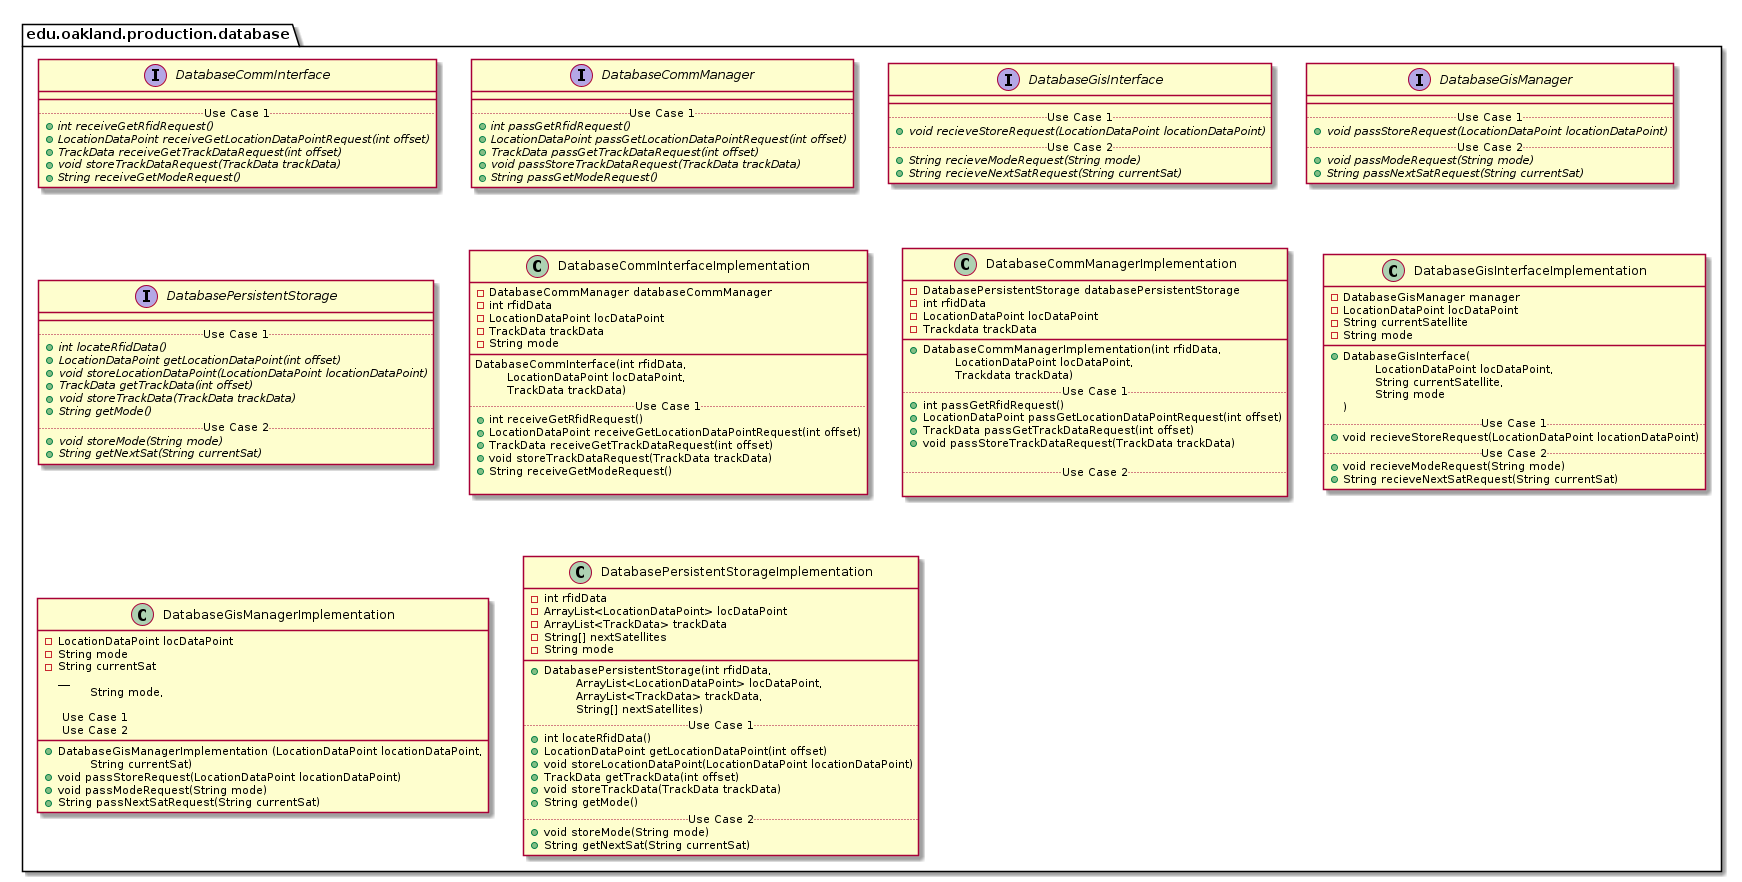

The diagram above was rendered by PlantUML. Its source (embedded in the PNG):
@startuml DatabaseProductionPackage

package edu.oakland.production.database {

}


package edu.oakland.production.database {
    interface DatabaseCommInterface {
        __
        .. Use Case 1 ..
        {abstract} + int receiveGetRfidRequest()
        {abstract} + LocationDataPoint receiveGetLocationDataPointRequest(int offset)
        {abstract} + TrackData receiveGetTrackDataRequest(int offset)
        {abstract} + void storeTrackDataRequest(TrackData trackData)
        {abstract} + String receiveGetModeRequest()
    }
}


package edu.oakland.production.database {
    interface DatabaseCommManager {
        __
        .. Use Case 1 ..
        {abstract} + int passGetRfidRequest()
        {abstract} + LocationDataPoint passGetLocationDataPointRequest(int offset)
        {abstract} + TrackData passGetTrackDataRequest(int offset)
        {abstract} + void passStoreTrackDataRequest(TrackData trackData)
        {abstract} + String passGetModeRequest()
    }
}


package edu.oakland.production.database {
    interface DatabaseGisInterface {
        __
        .. Use Case 1 ..
        {abstract} + void recieveStoreRequest(LocationDataPoint locationDataPoint)
        .. Use Case 2 ..
        {abstract} + String recieveModeRequest(String mode)
        {abstract} + String recieveNextSatRequest(String currentSat)
    }
}


package edu.oakland.production.database {
    interface DatabaseGisManager {
        __
        .. Use Case 1 ..
        {abstract} + void passStoreRequest(LocationDataPoint locationDataPoint)
        .. Use Case 2 ..
        {abstract} + void passModeRequest(String mode)
        {abstract} + String passNextSatRequest(String currentSat)
    }
}


package edu.oakland.production.database {
    interface DatabasePersistentStorage {
        __
        .. Use Case 1 ..
        {abstract} + int locateRfidData()
        {abstract} + LocationDataPoint getLocationDataPoint(int offset)
        {abstract} + void storeLocationDataPoint(LocationDataPoint locationDataPoint)
        {abstract} + TrackData getTrackData(int offset)
        {abstract} + void storeTrackData(TrackData trackData)
        {abstract} + String getMode()
        .. Use Case 2 ..
        {abstract} + void storeMode(String mode)
        {abstract} + String getNextSat(String currentSat)
    }
}


package edu.oakland.production.database {
    class DatabaseCommInterfaceImplementation {
        - DatabaseCommManager databaseCommManager
    	- int rfidData
    	- LocationDataPoint locDataPoint
    	- TrackData trackData
    	- String mode
        __
        DatabaseCommInterface(int rfidData, 
        \tLocationDataPoint locDataPoint,
        \tTrackData trackData)
        .. Use Case 1 ..
        + int receiveGetRfidRequest()
        + LocationDataPoint receiveGetLocationDataPointRequest(int offset)
        + TrackData receiveGetTrackDataRequest(int offset)
        + void storeTrackDataRequest(TrackData trackData)
        + String receiveGetModeRequest()

    }
}


package edu.oakland.production.database {
    class DatabaseCommManagerImplementation {
        - DatabasePersistentStorage databasePersistentStorage
        - int rfidData
        - LocationDataPoint locDataPoint
        - Trackdata trackData
        __
        + DatabaseCommManagerImplementation(int rfidData,
         \tLocationDataPoint locDataPoint,
         \tTrackdata trackData)
        .. Use Case 1 ..
        + int passGetRfidRequest()
        + LocationDataPoint passGetLocationDataPointRequest(int offset)
        + TrackData passGetTrackDataRequest(int offset)
        + void passStoreTrackDataRequest(TrackData trackData)

        .. Use Case 2 ..

    }
}


package edu.oakland.production.database {
    class DatabaseGisInterfaceImplementation {
        - DatabaseGisManager manager
        - LocationDataPoint locDataPoint
        - String currentSatellite
        - String mode
        __
        + DatabaseGisInterface( 
        \tLocationDataPoint locDataPoint,  
        \tString currentSatellite,
        \tString mode
        )
        .. Use Case 1 ..
        + void recieveStoreRequest(LocationDataPoint locationDataPoint)
        .. Use Case 2 ..
        + void recieveModeRequest(String mode)
        + String recieveNextSatRequest(String currentSat)
    }
}


package edu.oakland.production.database {
    class DatabaseGisManagerImplementation {
    	- LocationDataPoint locDataPoint
    	- String mode
    	- String currentSat
          __
        + DatabaseGisManagerImplementation (LocationDataPoint locationDataPoint, 
        \tString mode, 
        \tString currentSat)
        
        .. Use Case 1 ..
        + void passStoreRequest(LocationDataPoint locationDataPoint)
        .. Use Case 2 ..
        + void passModeRequest(String mode)
        + String passNextSatRequest(String currentSat)
    }
}


package edu.oakland.production.database {
    class DatabasePersistentStorageImplementation {
        - int rfidData
        - ArrayList<LocationDataPoint> locDataPoint
        - ArrayList<TrackData> trackData
        - String[] nextSatellites
        - String mode
        __
        + DatabasePersistentStorage(int rfidData, 
        \tArrayList<LocationDataPoint> locDataPoint, 
        \tArrayList<TrackData> trackData, 
        \tString[] nextSatellites)
        .. Use Case 1 ..
        + int locateRfidData()
        + LocationDataPoint getLocationDataPoint(int offset)
        + void storeLocationDataPoint(LocationDataPoint locationDataPoint)
        + TrackData getTrackData(int offset)
        + void storeTrackData(TrackData trackData)
        + String getMode()
        .. Use Case 2 ..
        + void storeMode(String mode)
        + String getNextSat(String currentSat)
    }
}


@enduml